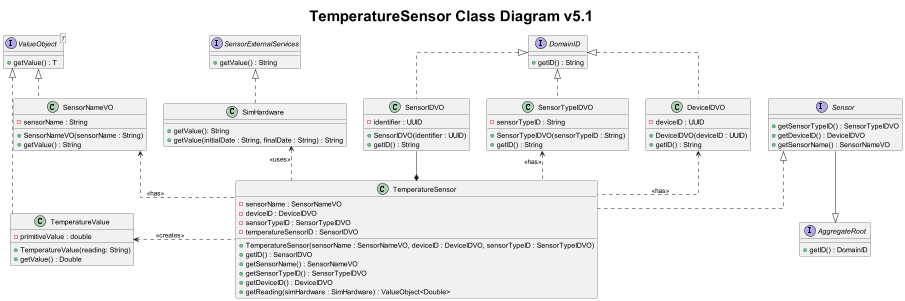

The diagram above was rendered by PlantUML. Its source (embedded in the PNG):
@startuml
title <size: 30> TemperatureSensor Class Diagram v5.1

skinparam linetype ortho

interface Sensor {

}

interface AggregateRoot{
    + getID() : DomainID
}

interface DomainID{
    + getID() : String
}

interface ValueObject<T> {
    + getValue() : T
}

interface Sensor {
    + getSensorTypeID() : SensorTypeIDVO
    + getDeviceID() : DeviceIDVO
    + getSensorName() : SensorNameVO
}

interface SensorExternalServices{
     + getValue() : String
}

class TemperatureSensor{
    - sensorName : SensorNameVO
    - deviceID : DeviceIDVO
    - sensorTypeID : SensorTypeIDVO
    - temperatureSensorID : SensorIDVO

    + TemperatureSensor(sensorName : SensorNameVO, deviceID : DeviceIDVO, sensorTypeID : SensorTypeIDVO)
    + getID() : SensorIDVO
    + getSensorName() : SensorNameVO
    + getSensorTypeID() : SensorTypeIDVO
    + getDeviceID() : DeviceIDVO
    + getReading(simHardware : SimHardware) : ValueObject<Double>
}

class TemperatureValue{
    - primitiveValue : double

    + TemperatureValue(reading: String)
    + getValue() : Double
}

class SimHardware{
    + getValue(): String
    + getValue(initialDate : String, finalDate : String) : String
}

class SensorNameVO{
    - sensorName : String
    + SensorNameVO(sensorName : String)
    + getValue() : String
}

class SensorIDVO{
    - identifier : UUID
    + SensorIDVO(identifier : UUID)
    + getID() : String
}


class SensorTypeIDVO{
    - sensorTypeID : String
    + SensorTypeIDVO(sensorTypeID : String)
    + getID() : String
}

class DeviceIDVO{
    - deviceID : UUID
    + DeviceIDVO(deviceID : UUID)
    + getID() : String
}


Sensor <|.. TemperatureSensor
SimHardware <.. TemperatureSensor : <<uses>>

SensorNameVO <.. TemperatureSensor : <<has>>
SensorExternalServices <|..down SimHardware
SensorIDVO --* TemperatureSensor
TemperatureValue <..right TemperatureSensor : <<creates>>
SensorTypeIDVO <.. TemperatureSensor : <<has>>
DeviceIDVO <.. TemperatureSensor : <<has>>

ValueObject <|.. SensorNameVO
DomainID  <|.. SensorIDVO
DomainID  <|.. SensorTypeIDVO
DomainID  <|.. DeviceIDVO

ValueObject <|.. TemperatureValue
Sensor --|>AggregateRoot

@enduml